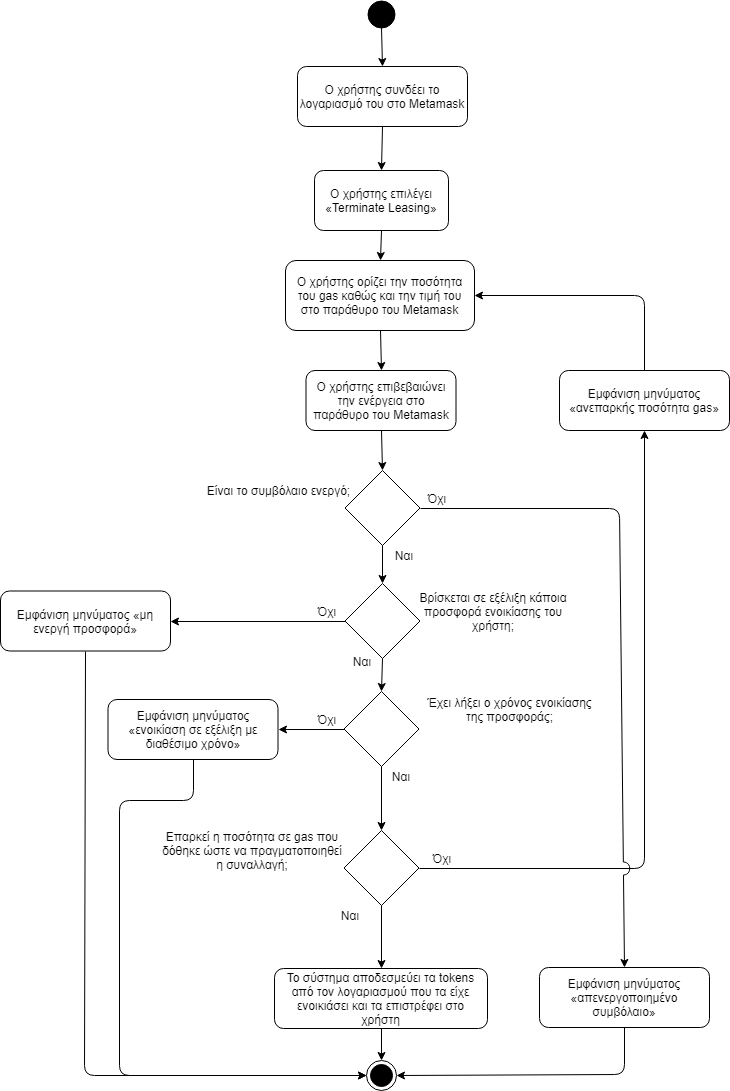

The diagram above was exported from draw.io. Its source (the exported page's mxGraphModel, read from the mxfile embedded in the PNG):
<mxGraphModel dx="1394" dy="-401" grid="1" gridSize="10" guides="1" tooltips="1" connect="1" arrows="1" fold="1" page="1" pageScale="1" pageWidth="827" pageHeight="1169" math="0" shadow="0">
  <root>
    <mxCell id="0" />
    <mxCell id="1" parent="0" />
    <mxCell id="qn-gRjC_TFteC-OL74yV-2" value="" style="ellipse;whiteSpace=wrap;html=1;aspect=fixed;fillColor=#000000;gradientColor=none;" parent="1" vertex="1">
      <mxGeometry x="398" y="1200" width="27" height="27" as="geometry" />
    </mxCell>
    <mxCell id="qn-gRjC_TFteC-OL74yV-3" value="Ο χρήστης συνδέει το λογαριασμό του στο Metamask" style="rounded=1;whiteSpace=wrap;html=1;fillColor=#ffffff;gradientColor=none;" parent="1" vertex="1">
      <mxGeometry x="328" y="1266" width="170" height="60" as="geometry" />
    </mxCell>
    <mxCell id="qn-gRjC_TFteC-OL74yV-5" value="Ο χρήστης επιλέγει «Terminate Leasing»" style="rounded=1;whiteSpace=wrap;html=1;fillColor=#ffffff;gradientColor=none;" parent="1" vertex="1">
      <mxGeometry x="345" y="1370" width="134" height="60" as="geometry" />
    </mxCell>
    <mxCell id="qn-gRjC_TFteC-OL74yV-7" value="Ο χρήστης επιβεβαιώνει την ενέργεια στο παράθυρο του Metamask" style="rounded=1;whiteSpace=wrap;html=1;fillColor=#ffffff;gradientColor=none;" parent="1" vertex="1">
      <mxGeometry x="336.5" y="1570" width="150" height="60" as="geometry" />
    </mxCell>
    <mxCell id="qn-gRjC_TFteC-OL74yV-8" value="" style="rhombus;whiteSpace=wrap;html=1;fillColor=#ffffff;gradientColor=none;" parent="1" vertex="1">
      <mxGeometry x="375.5" y="1670" width="75" height="75" as="geometry" />
    </mxCell>
    <mxCell id="qn-gRjC_TFteC-OL74yV-10" value="" style="rhombus;whiteSpace=wrap;html=1;fillColor=#ffffff;gradientColor=none;" parent="1" vertex="1">
      <mxGeometry x="375.5" y="1783" width="75" height="75" as="geometry" />
    </mxCell>
    <mxCell id="qn-gRjC_TFteC-OL74yV-11" value="Είναι το συμβόλαιο ενεργό;" style="text;html=1;strokeColor=none;fillColor=none;align=center;verticalAlign=middle;whiteSpace=wrap;rounded=0;" parent="1" vertex="1">
      <mxGeometry x="219" y="1670" width="179" height="40" as="geometry" />
    </mxCell>
    <mxCell id="qn-gRjC_TFteC-OL74yV-12" value="" style="rhombus;whiteSpace=wrap;html=1;fillColor=#ffffff;gradientColor=none;" parent="1" vertex="1">
      <mxGeometry x="374.5" y="1891" width="75" height="75" as="geometry" />
    </mxCell>
    <mxCell id="qn-gRjC_TFteC-OL74yV-13" value="Έχει λήξει ο χρόνος ενοικίασης της προσφοράς;" style="text;html=1;strokeColor=none;fillColor=none;align=center;verticalAlign=middle;whiteSpace=wrap;rounded=0;" parent="1" vertex="1">
      <mxGeometry x="450.5" y="1888.5" width="179" height="40" as="geometry" />
    </mxCell>
    <mxCell id="qn-gRjC_TFteC-OL74yV-14" value="" style="rhombus;whiteSpace=wrap;html=1;fillColor=#ffffff;gradientColor=none;" parent="1" vertex="1">
      <mxGeometry x="374.5" y="2030" width="75" height="75" as="geometry" />
    </mxCell>
    <mxCell id="qn-gRjC_TFteC-OL74yV-16" value="Επαρκεί η ποσότητα σε gas που δόθηκε ώστε να πραγματοποιηθεί η συναλλαγή;" style="text;html=1;strokeColor=none;fillColor=none;align=center;verticalAlign=middle;whiteSpace=wrap;rounded=0;" parent="1" vertex="1">
      <mxGeometry x="190.5" y="2020" width="184" height="60" as="geometry" />
    </mxCell>
    <mxCell id="qn-gRjC_TFteC-OL74yV-19" value="" style="endArrow=classic;html=1;exitX=0.5;exitY=1;exitDx=0;exitDy=0;entryX=0.5;entryY=0;entryDx=0;entryDy=0;" parent="1" source="qn-gRjC_TFteC-OL74yV-2" target="qn-gRjC_TFteC-OL74yV-3" edge="1">
      <mxGeometry width="50" height="50" relative="1" as="geometry">
        <mxPoint x="190" y="1310" as="sourcePoint" />
        <mxPoint x="240" y="1260" as="targetPoint" />
      </mxGeometry>
    </mxCell>
    <mxCell id="qn-gRjC_TFteC-OL74yV-20" value="" style="endArrow=classic;html=1;exitX=0.5;exitY=1;exitDx=0;exitDy=0;entryX=0.5;entryY=0;entryDx=0;entryDy=0;" parent="1" source="qn-gRjC_TFteC-OL74yV-3" target="qn-gRjC_TFteC-OL74yV-5" edge="1">
      <mxGeometry width="50" height="50" relative="1" as="geometry">
        <mxPoint x="422" y="1237" as="sourcePoint" />
        <mxPoint x="413" y="1360" as="targetPoint" />
      </mxGeometry>
    </mxCell>
    <mxCell id="qn-gRjC_TFteC-OL74yV-22" value="" style="endArrow=classic;html=1;exitX=0.5;exitY=1;exitDx=0;exitDy=0;entryX=0.5;entryY=0;entryDx=0;entryDy=0;" parent="1" source="qn-gRjC_TFteC-OL74yV-5" target="7qt4rTOR8dw99V_9Coh7-1" edge="1">
      <mxGeometry width="50" height="50" relative="1" as="geometry">
        <mxPoint x="433" y="1346" as="sourcePoint" />
        <mxPoint x="480" y="1520" as="targetPoint" />
      </mxGeometry>
    </mxCell>
    <mxCell id="qn-gRjC_TFteC-OL74yV-23" value="" style="endArrow=classic;html=1;exitX=0.5;exitY=1;exitDx=0;exitDy=0;entryX=0.5;entryY=0;entryDx=0;entryDy=0;" parent="1" source="7qt4rTOR8dw99V_9Coh7-1" target="qn-gRjC_TFteC-OL74yV-7" edge="1">
      <mxGeometry width="50" height="50" relative="1" as="geometry">
        <mxPoint x="413" y="1608" as="sourcePoint" />
        <mxPoint x="450" y="1630" as="targetPoint" />
      </mxGeometry>
    </mxCell>
    <mxCell id="qn-gRjC_TFteC-OL74yV-24" value="" style="endArrow=classic;html=1;exitX=0.5;exitY=1;exitDx=0;exitDy=0;entryX=0.5;entryY=0;entryDx=0;entryDy=0;" parent="1" source="qn-gRjC_TFteC-OL74yV-7" target="qn-gRjC_TFteC-OL74yV-8" edge="1">
      <mxGeometry width="50" height="50" relative="1" as="geometry">
        <mxPoint x="422" y="1617" as="sourcePoint" />
        <mxPoint x="422" y="1651" as="targetPoint" />
      </mxGeometry>
    </mxCell>
    <mxCell id="qn-gRjC_TFteC-OL74yV-25" value="" style="endArrow=classic;html=1;exitX=0.5;exitY=1;exitDx=0;exitDy=0;entryX=0.5;entryY=0;entryDx=0;entryDy=0;" parent="1" source="qn-gRjC_TFteC-OL74yV-8" target="qn-gRjC_TFteC-OL74yV-10" edge="1">
      <mxGeometry width="50" height="50" relative="1" as="geometry">
        <mxPoint x="422" y="1711" as="sourcePoint" />
        <mxPoint x="422" y="1736" as="targetPoint" />
      </mxGeometry>
    </mxCell>
    <mxCell id="qn-gRjC_TFteC-OL74yV-26" value="" style="endArrow=classic;html=1;exitX=0.5;exitY=1;exitDx=0;exitDy=0;entryX=0.5;entryY=0;entryDx=0;entryDy=0;" parent="1" source="qn-gRjC_TFteC-OL74yV-10" target="qn-gRjC_TFteC-OL74yV-12" edge="1">
      <mxGeometry width="50" height="50" relative="1" as="geometry">
        <mxPoint x="422" y="1811" as="sourcePoint" />
        <mxPoint x="422" y="1843" as="targetPoint" />
      </mxGeometry>
    </mxCell>
    <mxCell id="qn-gRjC_TFteC-OL74yV-27" value="" style="endArrow=classic;html=1;entryX=0.5;entryY=0;entryDx=0;entryDy=0;exitX=0.5;exitY=1;exitDx=0;exitDy=0;" parent="1" source="qn-gRjC_TFteC-OL74yV-12" target="qn-gRjC_TFteC-OL74yV-14" edge="1">
      <mxGeometry width="50" height="50" relative="1" as="geometry">
        <mxPoint x="440" y="2010" as="sourcePoint" />
        <mxPoint x="432" y="1853" as="targetPoint" />
      </mxGeometry>
    </mxCell>
    <mxCell id="qn-gRjC_TFteC-OL74yV-28" value="" style="endArrow=classic;html=1;exitX=0.5;exitY=1;exitDx=0;exitDy=0;entryX=0.5;entryY=0;entryDx=0;entryDy=0;" parent="1" source="qn-gRjC_TFteC-OL74yV-14" target="8cFc00UuREzlndXu-bGi-1" edge="1">
      <mxGeometry width="50" height="50" relative="1" as="geometry">
        <mxPoint x="460" y="2110" as="sourcePoint" />
        <mxPoint x="460" y="2150" as="targetPoint" />
      </mxGeometry>
    </mxCell>
    <mxCell id="qn-gRjC_TFteC-OL74yV-30" value="Εμφάνιση μηνύματος «ανεπαρκής ποσότητα&amp;nbsp;gas»" style="rounded=1;whiteSpace=wrap;html=1;" parent="1" vertex="1">
      <mxGeometry x="590" y="1570" width="170" height="60" as="geometry" />
    </mxCell>
    <mxCell id="qn-gRjC_TFteC-OL74yV-31" value="Εμφάνιση μηνύματος «απενεργοποιημένο συμβόλαιο»" style="rounded=1;whiteSpace=wrap;html=1;" parent="1" vertex="1">
      <mxGeometry x="570" y="2167" width="170" height="60" as="geometry" />
    </mxCell>
    <mxCell id="qn-gRjC_TFteC-OL74yV-35" value="" style="endArrow=classic;html=1;exitX=1;exitY=0.5;exitDx=0;exitDy=0;entryX=0.5;entryY=1;entryDx=0;entryDy=0;" parent="1" source="qn-gRjC_TFteC-OL74yV-14" target="qn-gRjC_TFteC-OL74yV-30" edge="1">
      <mxGeometry width="50" height="50" relative="1" as="geometry">
        <mxPoint x="422" y="1918" as="sourcePoint" />
        <mxPoint x="422" y="1939" as="targetPoint" />
        <Array as="points">
          <mxPoint x="675" y="2068" />
        </Array>
      </mxGeometry>
    </mxCell>
    <mxCell id="qn-gRjC_TFteC-OL74yV-36" value="" style="endArrow=classic;html=1;exitX=0.5;exitY=0;exitDx=0;exitDy=0;entryX=1;entryY=0.5;entryDx=0;entryDy=0;" parent="1" source="qn-gRjC_TFteC-OL74yV-30" target="7qt4rTOR8dw99V_9Coh7-1" edge="1">
      <mxGeometry width="50" height="50" relative="1" as="geometry">
        <mxPoint x="422" y="1617" as="sourcePoint" />
        <mxPoint x="533" y="1573" as="targetPoint" />
        <Array as="points">
          <mxPoint x="675" y="1495" />
        </Array>
      </mxGeometry>
    </mxCell>
    <mxCell id="qn-gRjC_TFteC-OL74yV-40" value="" style="endArrow=classic;html=1;exitX=1;exitY=0.5;exitDx=0;exitDy=0;entryX=0.5;entryY=0;entryDx=0;entryDy=0;jumpStyle=arc;jumpSize=13;" parent="1" source="qn-gRjC_TFteC-OL74yV-8" target="qn-gRjC_TFteC-OL74yV-31" edge="1">
      <mxGeometry width="50" height="50" relative="1" as="geometry">
        <mxPoint x="422" y="1711" as="sourcePoint" />
        <mxPoint x="422" y="1736" as="targetPoint" />
        <Array as="points">
          <mxPoint x="650" y="1708" />
        </Array>
      </mxGeometry>
    </mxCell>
    <mxCell id="qn-gRjC_TFteC-OL74yV-43" value="" style="endArrow=classic;html=1;exitX=0.5;exitY=1;exitDx=0;exitDy=0;entryX=1;entryY=0.5;entryDx=0;entryDy=0;" parent="1" source="qn-gRjC_TFteC-OL74yV-31" target="QuRVwSDOfV1kIwNaJXm--1" edge="1">
      <mxGeometry width="50" height="50" relative="1" as="geometry">
        <mxPoint x="422" y="2014" as="sourcePoint" />
        <mxPoint x="430" y="2274" as="targetPoint" />
        <Array as="points">
          <mxPoint x="655" y="2274" />
        </Array>
      </mxGeometry>
    </mxCell>
    <mxCell id="qn-gRjC_TFteC-OL74yV-45" value="Ναι" style="text;html=1;strokeColor=none;fillColor=none;align=center;verticalAlign=middle;whiteSpace=wrap;rounded=0;" parent="1" vertex="1">
      <mxGeometry x="414" y="1745" width="40" height="20" as="geometry" />
    </mxCell>
    <mxCell id="qn-gRjC_TFteC-OL74yV-46" value="Ναι" style="text;html=1;strokeColor=none;fillColor=none;align=center;verticalAlign=middle;whiteSpace=wrap;rounded=0;" parent="1" vertex="1">
      <mxGeometry x="372" y="1850.5" width="40" height="20" as="geometry" />
    </mxCell>
    <mxCell id="qn-gRjC_TFteC-OL74yV-47" value="Όχι" style="text;html=1;strokeColor=none;fillColor=none;align=center;verticalAlign=middle;whiteSpace=wrap;rounded=0;" parent="1" vertex="1">
      <mxGeometry x="446.5" y="1687.5" width="40" height="20" as="geometry" />
    </mxCell>
    <mxCell id="qn-gRjC_TFteC-OL74yV-48" value="Ναι" style="text;html=1;strokeColor=none;fillColor=none;align=center;verticalAlign=middle;whiteSpace=wrap;rounded=0;" parent="1" vertex="1">
      <mxGeometry x="410.5" y="1966" width="40" height="20" as="geometry" />
    </mxCell>
    <mxCell id="qn-gRjC_TFteC-OL74yV-52" value="Όχι" style="text;html=1;strokeColor=none;fillColor=none;align=center;verticalAlign=middle;whiteSpace=wrap;rounded=0;" parent="1" vertex="1">
      <mxGeometry x="336.5" y="1908.5" width="40" height="20" as="geometry" />
    </mxCell>
    <mxCell id="qn-gRjC_TFteC-OL74yV-54" value="Ναι" style="text;html=1;strokeColor=none;fillColor=none;align=center;verticalAlign=middle;whiteSpace=wrap;rounded=0;" parent="1" vertex="1">
      <mxGeometry x="360" y="2105" width="40" height="20" as="geometry" />
    </mxCell>
    <mxCell id="qn-gRjC_TFteC-OL74yV-55" value="Όχι" style="text;html=1;strokeColor=none;fillColor=none;align=center;verticalAlign=middle;whiteSpace=wrap;rounded=0;" parent="1" vertex="1">
      <mxGeometry x="452" y="2047.5" width="40" height="20" as="geometry" />
    </mxCell>
    <mxCell id="8cFc00UuREzlndXu-bGi-1" value="Το σύστημα αποδεσμεύει τα tokens από τον λογαριασμού που τα είχε ενοικιάσει και τα επιστρέφει στο χρήστη" style="rounded=1;whiteSpace=wrap;html=1;" parent="1" vertex="1">
      <mxGeometry x="305" y="2168" width="213" height="60" as="geometry" />
    </mxCell>
    <mxCell id="8cFc00UuREzlndXu-bGi-2" value="" style="endArrow=classic;html=1;exitX=0.5;exitY=1;exitDx=0;exitDy=0;entryX=0.5;entryY=0;entryDx=0;entryDy=0;" parent="1" source="8cFc00UuREzlndXu-bGi-1" target="QuRVwSDOfV1kIwNaJXm--1" edge="1">
      <mxGeometry width="50" height="50" relative="1" as="geometry">
        <mxPoint x="450" y="2260" as="sourcePoint" />
        <mxPoint x="412" y="2256" as="targetPoint" />
      </mxGeometry>
    </mxCell>
    <mxCell id="QuRVwSDOfV1kIwNaJXm--1" value="" style="ellipse;html=1;shape=endState;fillColor=#000000;strokeColor=#000000;" parent="1" vertex="1">
      <mxGeometry x="397" y="2260" width="30" height="30" as="geometry" />
    </mxCell>
    <mxCell id="7qt4rTOR8dw99V_9Coh7-1" value="Ο χρήστης ορίζει την ποσότητα του gas καθώς και την τιμή του στο παράθυρο του Metamask" style="rounded=1;whiteSpace=wrap;html=1;fillColor=#ffffff;gradientColor=none;" vertex="1" parent="1">
      <mxGeometry x="316" y="1460" width="189" height="70" as="geometry" />
    </mxCell>
    <mxCell id="7qt4rTOR8dw99V_9Coh7-2" value="Βρίσκεται σε εξέλιξη κάποια προσφορά ενοικίασης του χρήστη;" style="text;html=1;strokeColor=none;fillColor=none;align=center;verticalAlign=middle;whiteSpace=wrap;rounded=0;" vertex="1" parent="1">
      <mxGeometry x="438.5" y="1780.5" width="170" height="60" as="geometry" />
    </mxCell>
    <mxCell id="7qt4rTOR8dw99V_9Coh7-4" value="Όχι" style="text;html=1;strokeColor=none;fillColor=none;align=center;verticalAlign=middle;whiteSpace=wrap;rounded=0;" vertex="1" parent="1">
      <mxGeometry x="336.5" y="1800.5" width="40" height="20" as="geometry" />
    </mxCell>
    <mxCell id="7qt4rTOR8dw99V_9Coh7-5" value="" style="endArrow=classic;html=1;exitX=0;exitY=0.5;exitDx=0;exitDy=0;entryX=1;entryY=0.5;entryDx=0;entryDy=0;" edge="1" parent="1" source="qn-gRjC_TFteC-OL74yV-10" target="7qt4rTOR8dw99V_9Coh7-7">
      <mxGeometry width="50" height="50" relative="1" as="geometry">
        <mxPoint x="350" y="1890" as="sourcePoint" />
        <mxPoint x="280" y="1871" as="targetPoint" />
      </mxGeometry>
    </mxCell>
    <mxCell id="7qt4rTOR8dw99V_9Coh7-7" value="Εμφάνιση μηνύματος «μη ενεργή προσφορά»" style="rounded=1;whiteSpace=wrap;html=1;" vertex="1" parent="1">
      <mxGeometry x="31" y="1790.5" width="170" height="60" as="geometry" />
    </mxCell>
    <mxCell id="7qt4rTOR8dw99V_9Coh7-8" value="" style="endArrow=classic;html=1;exitX=0.5;exitY=1;exitDx=0;exitDy=0;entryX=0;entryY=0.5;entryDx=0;entryDy=0;" edge="1" parent="1" source="7qt4rTOR8dw99V_9Coh7-7" target="QuRVwSDOfV1kIwNaJXm--1">
      <mxGeometry width="50" height="50" relative="1" as="geometry">
        <mxPoint x="280" y="1980" as="sourcePoint" />
        <mxPoint x="330" y="1930" as="targetPoint" />
        <Array as="points">
          <mxPoint x="115" y="2275" />
        </Array>
      </mxGeometry>
    </mxCell>
    <mxCell id="7qt4rTOR8dw99V_9Coh7-9" value="Εμφάνιση μηνύματος «ενοικίαση σε εξέλιξη με διαθέσιμο χρόνο»" style="rounded=1;whiteSpace=wrap;html=1;" vertex="1" parent="1">
      <mxGeometry x="138.5" y="1899" width="170" height="60" as="geometry" />
    </mxCell>
    <mxCell id="7qt4rTOR8dw99V_9Coh7-10" value="" style="endArrow=classic;html=1;exitX=0;exitY=0.5;exitDx=0;exitDy=0;entryX=1;entryY=0.5;entryDx=0;entryDy=0;" edge="1" parent="1" source="qn-gRjC_TFteC-OL74yV-12" target="7qt4rTOR8dw99V_9Coh7-9">
      <mxGeometry width="50" height="50" relative="1" as="geometry">
        <mxPoint x="377" y="1960" as="sourcePoint" />
        <mxPoint x="300" y="1980" as="targetPoint" />
      </mxGeometry>
    </mxCell>
    <mxCell id="7qt4rTOR8dw99V_9Coh7-11" value="" style="endArrow=classic;html=1;exitX=0.5;exitY=1;exitDx=0;exitDy=0;entryX=0;entryY=0.5;entryDx=0;entryDy=0;" edge="1" parent="1" source="7qt4rTOR8dw99V_9Coh7-9" target="QuRVwSDOfV1kIwNaJXm--1">
      <mxGeometry width="50" height="50" relative="1" as="geometry">
        <mxPoint x="310" y="2020" as="sourcePoint" />
        <mxPoint x="360" y="1970" as="targetPoint" />
        <Array as="points">
          <mxPoint x="224" y="2000" />
          <mxPoint x="150" y="2000" />
          <mxPoint x="150" y="2275" />
        </Array>
      </mxGeometry>
    </mxCell>
  </root>
</mxGraphModel>